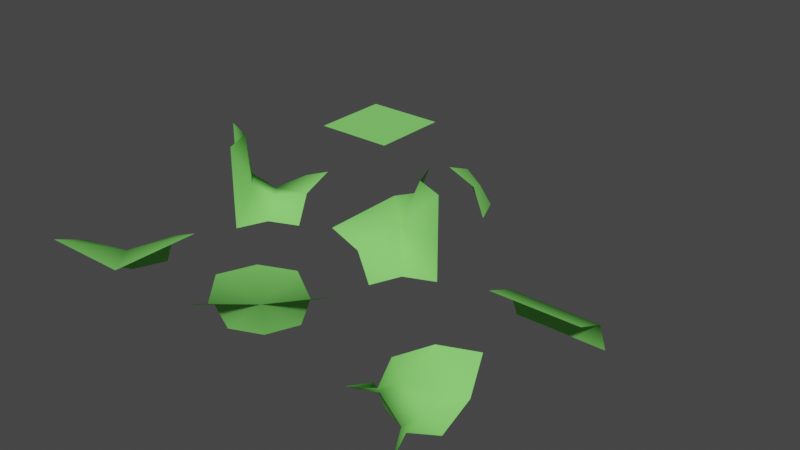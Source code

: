 # Source: chunck-parts-lod-1.blend  (saved by Blender 2.90.8; exported with 4.5.12 LTS)
import bpy
from mathutils import Matrix  # noqa: F401  (used for matrix-valued properties, if any)

bpy.ops.wm.read_factory_settings(use_empty=True)
scene = bpy.context.scene
scene.name = 'Scene'

# ---- collections
col_collection = bpy.data.collections.new('Collection'); scene.collection.children.link(col_collection)

# ---- materials (node trees are filled in below, after node groups)
mat_green = bpy.data.materials.new('Green')
mat_green.use_transparent_shadow = False
mat_green.diffuse_color = (0.2434, 0.8, 0.1597, 1.0)

# ---- material node trees

# ---- world
world_world = bpy.data.worlds.new('World'); scene.world = world_world
world_world.use_nodes = True; world_world.node_tree.nodes.clear()
_N = world_world.node_tree.nodes; _L = world_world.node_tree.links
n0 = _N.new('ShaderNodeOutputWorld'); n0.name = 'World Output'; n0.location = (300, 300)
n1 = _N.new('ShaderNodeBackground'); n1.name = 'Background'; n1.location = (10, 300)
n1.inputs[0].default_value = (0.05088, 0.05088, 0.05088, 1.0)
_L.new(n1.outputs[0], n0.inputs[0])
n0.is_active_output = True
world_world.color = (0.05088, 0.05088, 0.05088)
world_world.use_sun_shadow = False
world_world.sun_shadow_jitter_overblur = 0.0

# ---- meshes
me_11110000 = bpy.data.meshes.new('11110000')
me_11110000.from_pydata([(-0.5, -0.5, 0.0), (0.5, -0.5, 0.0), (-0.5, 0.5, 0.0), (0.5, 0.5, 0.0), (0.0, -0.5, 0.0), (0.0, 0.5, 0.0), (-0.5, 0.0, 0.0), (0.5, 0.0, 0.0), (0.0, 0.0, 0.0)], [], [(4, 8, 0), (8, 2, 6), (3, 8, 7), (1, 8, 4), (6, 0, 8), (8, 5, 2), (5, 8, 3), (1, 7, 8)])
me_11110000.polygons.foreach_set('use_smooth', [True] * 8)
_uv = me_11110000.uv_layers.new(name='UVMap')
_uv.uv.foreach_set('vector', [0.5, 0.0, 0.5, 0.5, 0.0, 0.0, 0.5, 0.5, 0.0, 1.0, 0.0, 0.5, 0.0, 0.0, 0.5, 0.5, 1.0, 0.5, 1.0, 0.0, 0.5, 0.5, 0.5, 0.0, 0.0, 0.5, 0.0, 0.0, 0.5, 0.5, 0.5, 0.5, 0.5, 1.0, 0.0, 1.0, 0.5, 1.0, 0.5, 0.5, 0.0, 0.0, 1.0, 0.0, 1.0, 0.5, 0.5, 0.5])
me_11110000.materials.append(mat_green)
me_11110000.use_remesh_fix_poles = True
me_11110000.use_remesh_preserve_attributes = False
me_11110000.use_mirror_vertex_groups = False
me_11110000.update()
me_10000000 = bpy.data.meshes.new('10000000')
me_10000000.from_pydata([(-0.5, -0.5, 0.0002064), (-0.1463, -0.5, -0.1463), (-0.5, -0.1463, -0.1463), (-0.5, 0.0002062, -0.5), (-0.1463, -0.1463, -0.5), (0.0002065, -0.5, -0.5), (-0.2431, -0.2431, -0.2431)], [], [(1, 6, 0), (0, 6, 2), (6, 3, 2), (4, 6, 5), (3, 6, 4), (5, 6, 1)])
me_10000000.polygons.foreach_set('use_smooth', [True] * 6)
_uv = me_10000000.uv_layers.new(name='UVMap')
_uv.uv.foreach_set('vector', [0.0, 0.0, 0.0, 0.0, 0.0, 0.0, 0.0, 0.0, 0.0, 0.0, 0.0, 0.0, 0.0, 0.0, 0.0, 0.0, 0.0, 0.0, 0.0, 0.0, 0.0, 0.0, 0.0, 0.0, 0.0, 0.0, 0.0, 0.0, 0.0, 0.0, 0.0, 0.0, 0.0, 0.0, 0.0, 0.0])
me_10000000.materials.append(mat_green)
me_10000000.use_remesh_preserve_volume = False
me_10000000.use_remesh_preserve_attributes = False
me_10000000.use_mirror_vertex_groups = False
me_10000000.update()
me_11000000 = bpy.data.meshes.new('11000000')
me_11000000.from_pydata([(0.5, -0.1463, -0.1463), (-0.5, -0.1463, -0.1463), (-0.5, -0.5, 0.0), (-0.5, 1.192e-07, -0.5), (0.5, -0.5, 0.0), (0.5, 1.192e-07, -0.5), (0.0, -0.1463, -0.1463), (0.0, -0.5, 0.0), (0.0, 1.192e-07, -0.5)], [], [(1, 2, 6), (1, 6, 3), (0, 5, 6), (7, 4, 6), (7, 6, 2), (3, 6, 8), (5, 8, 6), (4, 0, 6)])
me_11000000.polygons.foreach_set('use_smooth', [True] * 8)
_uv = me_11000000.uv_layers.new(name='UVMap')
_uv.uv.foreach_set('vector', [0.0, 0.0, 0.0, 0.0, 0.0, 0.0, 0.0, 0.0, 0.0, 0.0, 0.0, 0.0, 0.0, 0.0, 0.0, 0.0, 0.0, 0.0, 0.0, 0.0, 0.0, 0.0, 0.0, 0.0, 0.0, 0.0, 0.0, 0.0, 0.0, 0.0, 0.0, 0.0, 0.0, 0.0, 0.0, 0.0, 0.0, 0.0, 0.0, 0.0, 0.0, 0.0, 0.0, 0.0, 0.0, 0.0, 0.0, 0.0])
me_11000000.materials.append(mat_green)
me_11000000.use_remesh_preserve_volume = False
me_11000000.use_remesh_preserve_attributes = False
me_11000000.use_mirror_vertex_groups = False
me_11000000.update()
me_10110010 = bpy.data.meshes.new('10110010')
me_10110010.from_pydata([(1.192e-07, 0.0, 0.0), (-0.5, 0.0, 0.0), (0.5, 0.0, 0.0), (-0.1463, 0.5, 0.1463), (-0.5, 0.5, 0.0), (-0.1463, -0.5, -0.1463), (-0.5, -0.5, 0.0), (0.1463, 0.1463, 0.5), (0.5, 0.0, 0.5), (0.0, 0.5, 0.5), (0.1463, -0.1463, -0.5), (0.5, 0.0, -0.5), (0.0, -0.5, -0.5)], [], [(2, 8, 0), (0, 5, 12), (7, 9, 0), (1, 6, 0), (0, 3, 4), (7, 0, 8), (10, 0, 12), (0, 9, 3), (5, 0, 6), (1, 0, 4), (10, 11, 0), (2, 0, 11)])
me_10110010.polygons.foreach_set('use_smooth', [True] * 12)
_uv = me_10110010.uv_layers.new(name='UVMap')
_uv.uv.foreach_set('vector', [0.625, 0.5, 0.0, 0.0, 0.625, 0.5, 0.625, 0.5, 0.625, 0.625, 0.0, 0.0, 0.625, 0.5, 0.0, 0.0, 0.625, 0.5, 0.75, 0.5, 0.0, 0.0, 0.625, 0.5, 0.625, 0.5, 0.625, 0.5, 0.0, 0.0, 0.625, 0.5, 0.625, 0.5, 0.0, 0.0, 0.5, 0.5, 0.625, 0.5, 0.0, 0.0, 0.625, 0.5, 0.0, 0.0, 0.625, 0.5, 0.625, 0.625, 0.625, 0.5, 0.0, 0.0, 0.75, 0.5, 0.625, 0.5, 0.0, 0.0, 0.5, 0.5, 0.0, 0.0, 0.625, 0.5, 0.625, 0.5, 0.625, 0.5, 0.0, 0.0])
me_10110010.materials.append(mat_green)
me_10110010.use_remesh_preserve_volume = False
me_10110010.use_remesh_preserve_attributes = False
me_10110010.use_mirror_vertex_groups = False
me_10110010.update()
me_11100100 = bpy.data.meshes.new('11100100')
me_11100100.from_pydata([(0.02742, -0.02742, -0.01318), (0.1463, 0.5, -0.1463), (-0.1463, -0.5, 0.1463), (0.5, 0.1463, 0.1463), (0.5, 0.5, 0.0), (-0.5, -0.1463, -0.1463), (-0.1463, 0.1463, -0.5), (0.1463, -0.1463, 0.5), (-0.5, -0.5, 0.0002064), (-0.5, 0.0002062, -0.5), (-0.0002065, 0.5, -0.5), (0.5, 0.0002062, 0.5), (-0.0002064, -0.5, 0.5)], [], [(0, 11, 3), (7, 0, 12), (0, 1, 10), (5, 0, 9), (0, 3, 4), (2, 0, 8), (0, 7, 11), (0, 2, 12), (6, 0, 10), (6, 9, 0), (1, 0, 4), (5, 8, 0)])
me_11100100.polygons.foreach_set('use_smooth', [True] * 12)
_uv = me_11100100.uv_layers.new(name='UVMap')
_uv.uv.foreach_set('vector', [0.625, 0.5, 0.0, 0.0, 0.625, 0.5, 0.625, 0.5, 0.625, 0.5, 0.0, 0.0, 0.625, 0.5, 0.625, 0.5, 0.0, 0.0, 0.75, 0.5, 0.625, 0.5, 0.0, 0.0, 0.625, 0.5, 0.625, 0.5, 0.0, 0.0, 0.625, 0.625, 0.625, 0.5, 0.0, 0.0, 0.625, 0.5, 0.625, 0.5, 0.0, 0.0, 0.625, 0.5, 0.625, 0.625, 0.0, 0.0, 0.5, 0.5, 0.625, 0.5, 0.0, 0.0, 0.5, 0.5, 0.0, 0.0, 0.625, 0.5, 0.625, 0.5, 0.625, 0.5, 0.0, 0.0, 0.75, 0.5, 0.0, 0.0, 0.625, 0.5])
me_11100100.materials.append(mat_green)
me_11100100.use_remesh_preserve_volume = False
me_11100100.use_remesh_preserve_attributes = False
me_11100100.use_mirror_vertex_groups = False
me_11100100.update()
me_10101000 = bpy.data.meshes.new('10101000')
me_10101000.from_pydata([(-0.1463, -0.1463, 0.5), (-0.5, 0.0, 0.5), (0.0, -0.5, 0.5), (0.0, -0.5, -0.5), (-0.01629, 0.1548, -0.2308), (0.1463, 0.5, -0.1463), (-2.98e-08, 0.5, -0.5), (0.1548, -0.01629, -0.2308), (0.5, 0.1463, -0.1463), (0.1463, -0.1463, -0.5), (0.5, 0.0, -0.5), (-0.1463, 0.1463, -0.5), (-0.5, -2.98e-08, -0.5), (-0.22, -0.01086, -0.04617), (-0.01086, -0.22, -0.04617), (-0.5, -0.0002065, -0.5), (0.0002062, 0.5, -0.5), (-0.5, 0.0002062, -0.5), (0.0002065, -0.5, -0.5), (0.5, 0.5, 0.0002064), (0.5, 0.0002065, -0.5), (-0.0002062, -0.5, -0.5), (-0.5, 0.0002062, 0.5), (0.0002065, -0.5, 0.5), (0.06925, 0.06925, -0.2308), (-0.1154, -0.1154, -0.04617)], [(9, 21), (15, 11), (11, 16), (20, 9), (23, 0), (0, 22)], [(12, 1, 13), (14, 4, 13, 25), (10, 7, 9), (13, 0, 14, 25), (0, 13, 1), (2, 14, 0), (6, 4, 5), (9, 14, 3), (14, 2, 3), (4, 11, 13), (14, 9, 7), (12, 13, 11), (4, 8, 5), (5, 8, 19), (14, 7, 24, 4), (10, 8, 7), (6, 11, 4), (4, 24, 7, 8)])
me_10101000.polygons.foreach_set('use_smooth', [True] * 18)
_uv = me_10101000.uv_layers.new(name='UVMap')
_uv.uv.foreach_set('vector', [0.0, 0.0, 0.0, 0.0, 0.0, 0.0, 0.0, 0.0, 0.625, 0.5547, 0.0, 0.0, 0.0, 0.0, 0.0, 0.0, 0.6797, 0.5, 0.0, 0.0, 0.0, 0.0, 0.0, 0.0, 0.0, 0.0, 0.0, 0.0, 0.0, 0.0, 0.0, 0.0, 0.0, 0.0, 0.0, 0.0, 0.0, 0.0, 0.0, 0.0, 0.0, 0.0, 0.625, 0.5547, 0.625, 0.625, 0.0, 0.0, 0.0, 0.0, 0.0, 0.0, 0.0, 0.0, 0.0, 0.0, 0.0, 0.0, 0.625, 0.5547, 0.0, 0.0, 0.0, 0.0, 0.0, 0.0, 0.0, 0.0, 0.6797, 0.5, 0.0, 0.0, 0.0, 0.0, 0.0, 0.0, 0.625, 0.5547, 0.0, 0.0, 0.0, 0.0, 0.6319, 0.625, 0.7552, 0.4948, 0.7517, 0.625, 0.0, 0.0, 0.6797, 0.5, 0.6523, 0.5273, 0.625, 0.5547, 0.0, 0.0, 0.75, 0.5, 0.6797, 0.5, 0.0, 0.0, 0.0, 0.0, 0.625, 0.5547, 0.625, 0.5547, 0.6523, 0.5273, 0.6797, 0.5, 0.0, 0.0])
me_10101000.materials.append(mat_green)
me_10101000.use_remesh_preserve_volume = False
me_10101000.use_remesh_preserve_attributes = False
me_10101000.use_mirror_vertex_groups = False
me_10101000.update()
me_10000100 = bpy.data.meshes.new('10000100')
me_10000100.from_pydata([(-0.5, -0.1463, -0.1463), (-0.5, 0.0, -0.5), (-0.1463, -0.1463, -0.5), (0.5, -0.5, -0.0002064), (0.5, -0.1463, 0.1463), (0.5, 0.0, 0.5), (0.1463, -0.1463, 0.5), (-0.0002065, -0.5, 0.5), (-0.1463, -0.5, 0.1463), (-0.5, -0.5, -0.0002065), (-0.0002064, -0.5, -0.5), (0.1463, -0.5, -0.1463), (-4.917e-05, -0.3821, 0.2292), (-0.2293, -0.3821, -4.917e-05), (-4.911e-05, -0.3821, -0.2293), (0.2292, -0.3821, -4.911e-05)], [], [(13, 2, 0), (3, 11, 15), (6, 12, 7), (13, 9, 8), (14, 11, 10), (14, 15, 11), (12, 14, 13), (3, 15, 4), (5, 4, 6), (2, 14, 10), (12, 4, 15), (13, 8, 12), (9, 13, 0), (2, 1, 0), (12, 8, 7), (13, 14, 2), (12, 15, 14), (12, 6, 4)])
me_10000100.polygons.foreach_set('use_smooth', [True] * 18)
_uv = me_10000100.uv_layers.new(name='UVMap')
_uv.uv.foreach_set('vector', [0.0, 0.0, 0.0, 0.0, 0.0, 0.0, 0.0, 0.0, 0.0, 0.0, 0.0, 0.0, 0.0, 0.0, 0.0, 0.0, 0.0, 0.0, 0.0, 0.0, 0.0, 0.0, 0.0, 0.0, 0.0, 0.0, 0.0, 0.0, 0.0, 0.0, 0.0, 0.0, 0.0, 0.0, 0.0, 0.0, 0.0, 0.0, 0.0, 0.0, 0.0, 0.0, 0.0, 0.0, 0.0, 0.0, 0.0, 0.0, 0.0, 0.0, 0.0, 0.0, 0.0, 0.0, 0.0, 0.0, 0.0, 0.0, 0.0, 0.0, 0.0, 0.0, 0.0, 0.0, 0.0, 0.0, 0.0, 0.0, 0.0, 0.0, 0.0, 0.0, 0.0, 0.0, 0.0, 0.0, 0.0, 0.0, 0.0, 0.0, 0.0, 0.0, 0.0, 0.0, 0.0, 0.0, 0.0, 0.0, 0.0, 0.0, 0.0, 0.0, 0.0, 0.0, 0.0, 0.0, 0.0, 0.0, 0.0, 0.0, 0.0, 0.0, 0.0, 0.0, 0.0, 0.0, 0.0, 0.0])
me_10000100.materials.append(mat_green)
me_10000100.use_remesh_preserve_volume = False
me_10000100.use_remesh_preserve_attributes = False
me_10000100.use_mirror_vertex_groups = False
me_10000100.update()
me_11100000 = bpy.data.meshes.new('11100000')
me_11100000.from_pydata([(0.0, 0.0, -0.1628), (-0.1463, 0.1463, -0.5), (0.1463, 0.5, -0.1463), (0.0, 0.5, -0.5), (0.5, -0.5, 0.0), (-0.5, -0.1463, -0.1463), (-0.5, 1.192e-07, -0.5), (-0.5, -0.5, 0.0), (0.5, 0.5, 0.0), (0.0, -0.5, 0.0), (0.5, 0.0, 0.0)], [], [(0, 8, 2), (6, 0, 1), (0, 7, 9), (3, 0, 2), (0, 10, 8), (3, 1, 0), (0, 5, 7), (5, 0, 6), (4, 0, 9), (4, 10, 0)])
me_11100000.polygons.foreach_set('use_smooth', [True] * 10)
_uv = me_11100000.uv_layers.new(name='UVMap')
_uv.uv.foreach_set('vector', [0.6797, 0.5, 0.75, 0.5, 0.625, 0.5, 0.0, 0.0, 0.6797, 0.5, 0.0, 0.0, 0.625, 0.5024, 0.4998, 0.5, 0.0, 0.0, 0.0, 0.0, 0.6797, 0.5, 0.625, 0.5, 0.6797, 0.5, 0.0, 0.0, 0.75, 0.5, 0.0, 0.0, 0.0, 0.0, 0.6797, 0.5, 0.625, 0.5024, 0.625, 0.5, 0.4998, 0.5, 0.625, 0.5, 0.625, 0.5024, 0.0, 0.0, 0.0, 0.0, 0.6797, 0.5, 0.0, 0.0, 0.0, 0.0, 0.0, 0.0, 0.0, 0.0])
me_11100000.materials.append(mat_green)
me_11100000.use_remesh_preserve_volume = False
me_11100000.use_remesh_preserve_attributes = False
me_11100000.use_mirror_vertex_groups = False
me_11100000.update()

# ---- objects
ob_11110000 = bpy.data.objects.new('11110000', me_11110000)
ob_10000000 = bpy.data.objects.new('10000000', me_10000000)
ob_11000000 = bpy.data.objects.new('11000000', me_11000000)
ob_10110010 = bpy.data.objects.new('10110010', me_10110010)
ob_11100100 = bpy.data.objects.new('11100100', me_11100100)
ob_10101000 = bpy.data.objects.new('10101000', me_10101000)
ob_10000100 = bpy.data.objects.new('10000100', me_10000100)
ob_11100000 = bpy.data.objects.new('11100000', me_11100000)

# ---- transforms, parenting, visibility, modifiers, constraints
ob_11110000.location = (0.0, 4.0, 0.0)
ob_11110000.lineart.crease_threshold = 0.0
ob_10000000.location = (2.0, 4.0, 0.0)
ob_10000000.lock_rotations_4d = False
ob_10000000.empty_display_type = 'ARROWS'
ob_10000000.lineart.crease_threshold = 0.0
ob_11000000.location = (4.0, 2.0, 0.0)
ob_11000000.lock_rotations_4d = False
ob_11000000.empty_display_type = 'ARROWS'
ob_11000000.lineart.crease_threshold = 0.0
ob_10110010.location = (2.0, 2.0, 0.0)
ob_10110010.lock_rotations_4d = False
ob_10110010.empty_display_type = 'ARROWS'
ob_10110010.lineart.crease_threshold = 0.0
ob_11100100.location = (2.0, 0.0, 0.0)
ob_11100100.lock_rotations_4d = False
ob_11100100.empty_display_type = 'ARROWS'
ob_11100100.lineart.crease_threshold = 0.0
ob_10101000.location = (0.0, 2.0, 0.0)
ob_10101000.lock_rotations_4d = False
ob_10101000.empty_display_type = 'ARROWS'
ob_10101000.lineart.crease_threshold = 0.0
ob_10000100.location = (4.0, 0.0, 0.0)
ob_10000100.lock_rotations_4d = False
ob_10000100.empty_display_type = 'ARROWS'
ob_10000100.lineart.crease_threshold = 0.0
ob_11100000.location = (0.0, 0.0, 0.0)
ob_11100000.lock_rotations_4d = False
ob_11100000.empty_display_type = 'ARROWS'
ob_11100000.lineart.crease_threshold = 0.0

# ---- collection membership
col_collection.objects.link(ob_11110000)
col_collection.objects.link(ob_10000000)
col_collection.objects.link(ob_11000000)
col_collection.objects.link(ob_10110010)
col_collection.objects.link(ob_11100100)
col_collection.objects.link(ob_10101000)
col_collection.objects.link(ob_10000100)
col_collection.objects.link(ob_11100000)

# ---- scene / render settings (as saved in the file)
scene.frame_start = 1; scene.frame_end = 250; scene.frame_set(37)
scene.render.engine = 'BLENDER_EEVEE_NEXT'
scene.cycles.use_denoising = False
scene.cycles.samples = 128
scene.cycles.sampling_pattern = 'TABULATED_SOBOL'
scene.cycles.use_adaptive_sampling = False
scene.cycles.use_light_tree = False
scene.view_settings.view_transform = 'Filmic'
bpy.context.view_layer.update()

# ---- added for rendering (the .blend has no active camera and no usable light): camera, sun
cam_auto = bpy.data.cameras.new('AutoCamera')
cam_auto.lens = 50.0
cam_auto.sensor_width = 36.0
cam_auto.clip_end = 1000.0
ob_auto_camera = bpy.data.objects.new('AutoCamera', cam_auto)
scene.collection.objects.link(ob_auto_camera)
ob_auto_camera.location = (8.60743, -5.92891, 5.28594)
ob_auto_camera.rotation_euler = (1.09748, -7.21219e-08, 0.694738)
scene.camera = ob_auto_camera
light_auto_sun = bpy.data.lights.new('AutoSun', 'SUN')
light_auto_sun.energy = 3.0
light_auto_sun.angle = 0.0523599
ob_auto_sun = bpy.data.objects.new('AutoSun', light_auto_sun)
scene.collection.objects.link(ob_auto_sun)
ob_auto_sun.rotation_euler = (0.872665, 0.174533, 0.523599)
bpy.context.view_layer.update()
